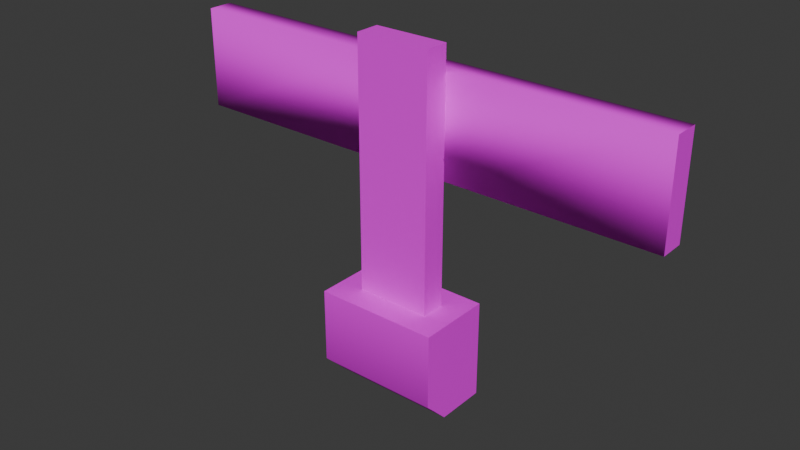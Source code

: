 # Source: fence.blend  (saved by Blender 4.0.36; exported with 4.5.12 LTS)
import bpy
from mathutils import Matrix  # noqa: F401  (used for matrix-valued properties, if any)

bpy.ops.wm.read_factory_settings(use_empty=True)
scene = bpy.context.scene
scene.name = 'Scene'

# ---- collections
col_collection = bpy.data.collections.new('Collection'); scene.collection.children.link(col_collection)

# ---- images (referenced by path relative to the original .blend; pixels are not part of the script)
import os
ASSET_DIR = os.environ.get("B2B_ASSET_DIR", "")  # directory of the original .blend (textures are referenced by path, not embedded)
HERE = os.path.dirname(os.path.abspath(__file__))  # packed textures are extracted next to this script under _unpacked/

def load_image(name, relpath, width, height, colorspace="sRGB"):
    """Load a texture the original file referenced (path relative to the .blend, or extracted next to this script)."""
    p = next((c for c in (os.path.join(HERE, relpath), os.path.join(ASSET_DIR, relpath)) if relpath and os.path.exists(c)), "")
    if p:
        img = bpy.data.images.load(p, check_existing=True)
        img.name = name
    else:  # same state as the original file: an image datablock whose file is absent (Cycles renders it pink)
        img = bpy.data.images.new(name, width, height)
        img.source = "FILE"
        img.filepath = "//" + (relpath or name)
    img.colorspace_settings.name = colorspace
    return img
img_diffusecolor_texture = load_image('DiffuseColor_Texture', 'FBX format/Textures/colormap.png', 1024, 1024, 'sRGB')

# ---- materials (node trees are filled in below, after node groups)
mat_colormap = bpy.data.materials.new('colormap')
mat_colormap.use_transparent_shadow = False
mat_colormap.diffuse_color = (1.0, 1.0, 1.0, 1.0)
mat_colormap.roughness = 0.5528

# ---- material node trees
mat_colormap.use_nodes = True; mat_colormap.node_tree.nodes.clear()
_N = mat_colormap.node_tree.nodes; _L = mat_colormap.node_tree.links
n0 = _N.new('ShaderNodeBsdfPrincipled'); n0.name = 'Principled BSDF'; n0.location = (10, 300)
n0.inputs[2].default_value = 0.5528
n0.inputs[3].default_value = 1.45
n0.inputs[27].default_value = (0.0, 0.0, 0.0, 1.0)
n0.inputs[28].default_value = 1.0
n1 = _N.new('ShaderNodeOutputMaterial'); n1.name = 'Material Output'; n1.location = (300, 300)
n2 = _N.new('ShaderNodeNormalMap'); n2.name = 'Normal Map'; n2.location = (-300, -300)
n2.label = 'Normal/Map'
n2.inputs[0].default_value = 0.0
n3 = _N.new('ShaderNodeTexImage'); n3.name = 'Image Texture'; n3.location = (-300, 600)
n3.image = img_diffusecolor_texture
_L.new(n0.outputs[0], n1.inputs[0])
_L.new(n2.outputs[0], n0.inputs[5])
_L.new(n3.outputs[0], n0.inputs[0])
n1.is_active_output = True

# ---- world
world_world = bpy.data.worlds.new('World'); scene.world = world_world
world_world.use_nodes = True; world_world.node_tree.nodes.clear()
_N = world_world.node_tree.nodes; _L = world_world.node_tree.links
n0 = _N.new('ShaderNodeOutputWorld'); n0.name = 'World Output'; n0.location = (300, 300)
n1 = _N.new('ShaderNodeBackground'); n1.name = 'Background'; n1.location = (10, 300)
n1.inputs[0].default_value = (0.05088, 0.05088, 0.05088, 1.0)
_L.new(n1.outputs[0], n0.inputs[0])
n0.is_active_output = True
world_world.color = (0.05088, 0.05088, 0.05088)
world_world.use_sun_shadow = False
world_world.sun_shadow_jitter_overblur = 0.0

# ---- meshes
me_scene = bpy.data.meshes.new('Scene')
me_scene.from_pydata([(49.72, 34.97, -1.014), (7.5, 34.97, -1.014), (49.72, 54.97, -1.014), (7.5, 54.97, -1.014), (-50.28, 34.97, -6.014), (49.72, 34.97, -6.014), (-50.28, 54.97, -6.014), (49.72, 54.97, -6.014), (-7.5, 54.97, -1.014), (-50.28, 54.97, -1.014), (-7.5, 34.97, -1.014), (-50.28, 34.97, -1.014), (12.5, -5.031, 8.986), (-12.5, -5.031, 8.986), (12.5, 9.969, 8.986), (-12.5, 9.969, 8.986), (-12.5, -10.03, -6.014), (-12.5, 9.969, -6.014), (-12.5, -10.03, 3.986), (12.5, -10.03, -6.014), (12.5, 9.969, -6.014), (12.5, -10.03, 3.986), (-7.5, 9.969, -1.014), (7.5, 9.969, -1.014), (-7.5, 9.969, 3.986), (7.5, 9.969, 3.986), (-7.5, 59.97, -1.014), (-7.5, 59.97, 3.986), (7.5, 59.97, -1.014), (7.5, 59.97, 3.986)], [], [(0, 2, 1), (3, 1, 2), (4, 6, 5), (7, 5, 6), (7, 2, 5), (0, 5, 2), (7, 6, 2), (3, 2, 6), (8, 3, 6), (9, 8, 6), (10, 8, 11), (9, 11, 8), (5, 0, 4), (1, 4, 0), (10, 4, 1), (11, 4, 10), (4, 11, 6), (9, 6, 11), (12, 14, 13), (15, 13, 14), (16, 18, 17), (15, 17, 18), (13, 15, 18), (16, 17, 19), (20, 19, 17), (21, 12, 18), (13, 18, 12), (20, 14, 19), (21, 19, 14), (12, 21, 14), (19, 21, 16), (18, 16, 21), (22, 23, 17), (24, 22, 17), (17, 23, 20), (17, 15, 24), (14, 20, 23), (24, 15, 25), (15, 14, 25), (23, 25, 14), (22, 10, 23), (1, 23, 10), (22, 24, 10), (8, 10, 24), (26, 8, 24), (27, 26, 24), (8, 26, 3), (28, 3, 26), (28, 29, 3), (1, 3, 29), (23, 1, 29), (25, 23, 29), (25, 29, 24), (27, 24, 29), (28, 26, 29), (27, 29, 26)])
me_scene.polygons.foreach_set('use_smooth', [True] * 56)
_k = set([(0, 2), (0, 5), (1, 3), (1, 10), (1, 23), (2, 7), (3, 8), (3, 28), (4, 6), (4, 11), (5, 7), (6, 9), (8, 10), (8, 26), (9, 11), (10, 22), (12, 14), (12, 21), (13, 15), (13, 18), (14, 15), (14, 20), (15, 17), (16, 17), (16, 18), (16, 19), (17, 20), (19, 20), (19, 21), (22, 23), (22, 24), (23, 25), (24, 25), (24, 27), (25, 29), (26, 27), (26, 28), (27, 29), (28, 29)])
me_scene.attributes.new('sharp_edge', 'BOOLEAN', 'EDGE').data.foreach_set('value', [ (min(e.vertices), max(e.vertices)) in _k for e in me_scene.edges])
_uv = me_scene.uv_layers.new(name='UVSet0')
_uv.uv.foreach_set('vector', [0.2188, 0.4036, 0.2188, 0.4607, 0.2188, 0.4036, 0.2188, 0.4607, 0.2188, 0.4036, 0.2188, 0.4607, 0.2188, 0.4036, 0.2188, 0.4607, 0.2188, 0.4036, 0.2188, 0.4607, 0.2188, 0.4036, 0.2188, 0.4607, 0.2188, 0.4607, 0.2188, 0.4607, 0.2188, 0.4036, 0.2188, 0.4036, 0.2188, 0.4036, 0.2188, 0.4607, 0.2188, 0.4607, 0.2188, 0.4607, 0.2188, 0.4607, 0.2188, 0.4607, 0.2188, 0.4607, 0.2188, 0.4607, 0.2188, 0.4607, 0.2188, 0.4607, 0.2188, 0.4607, 0.2188, 0.4607, 0.2188, 0.4607, 0.2188, 0.4607, 0.2188, 0.4036, 0.2188, 0.4607, 0.2188, 0.4036, 0.2188, 0.4607, 0.2188, 0.4036, 0.2188, 0.4607, 0.2188, 0.4036, 0.2188, 0.4036, 0.2188, 0.4036, 0.2188, 0.4036, 0.2188, 0.4036, 0.2188, 0.4036, 0.2188, 0.4036, 0.2188, 0.4036, 0.2188, 0.4036, 0.2188, 0.4036, 0.2188, 0.4036, 0.2188, 0.4036, 0.2188, 0.4036, 0.2188, 0.4036, 0.2188, 0.4607, 0.2188, 0.4607, 0.2188, 0.4607, 0.2188, 0.4036, 0.3438, 0.03929, 0.3438, 0.08214, 0.3438, 0.03929, 0.3438, 0.08214, 0.3438, 0.03929, 0.3438, 0.08214, 0.3438, 0.025, 0.3438, 0.025, 0.3438, 0.08214, 0.3438, 0.08214, 0.3438, 0.08214, 0.3438, 0.025, 0.3438, 0.03929, 0.3438, 0.08214, 0.3438, 0.025, 0.3438, 0.025, 0.3438, 0.08214, 0.3438, 0.025, 0.3438, 0.08214, 0.3438, 0.025, 0.3438, 0.08214, 0.3438, 0.025, 0.3438, 0.03929, 0.3438, 0.025, 0.3438, 0.03929, 0.3438, 0.025, 0.3438, 0.03929, 0.3438, 0.08214, 0.3438, 0.08214, 0.3438, 0.025, 0.3438, 0.025, 0.3438, 0.025, 0.3438, 0.08214, 0.3438, 0.03929, 0.3438, 0.025, 0.3438, 0.08214, 0.3438, 0.025, 0.3438, 0.025, 0.3438, 0.025, 0.3438, 0.025, 0.3438, 0.025, 0.3438, 0.025, 0.3438, 0.08214, 0.3438, 0.08214, 0.3438, 0.08214, 0.3438, 0.08214, 0.3438, 0.08214, 0.3438, 0.08214, 0.3438, 0.08214, 0.3438, 0.08214, 0.3438, 0.08214, 0.3438, 0.08214, 0.3438, 0.08214, 0.3438, 0.08214, 0.3438, 0.08214, 0.3438, 0.08214, 0.3438, 0.08214, 0.3438, 0.08214, 0.3438, 0.08214, 0.3438, 0.08214, 0.3438, 0.08214, 0.3438, 0.08214, 0.3438, 0.08214, 0.3438, 0.08214, 0.3438, 0.08214, 0.3438, 0.08214, 0.2188, 0.08214, 0.2188, 0.1536, 0.2188, 0.08214, 0.2188, 0.1536, 0.2188, 0.08214, 0.2188, 0.1536, 0.2188, 0.08214, 0.2188, 0.08214, 0.2188, 0.1536, 0.2188, 0.2107, 0.2188, 0.1536, 0.2188, 0.08214, 0.2188, 0.225, 0.2188, 0.2107, 0.2188, 0.08214, 0.2188, 0.225, 0.2188, 0.225, 0.2188, 0.08214, 0.2188, 0.2107, 0.2188, 0.225, 0.2188, 0.2107, 0.2188, 0.225, 0.2188, 0.2107, 0.2188, 0.225, 0.2188, 0.225, 0.2188, 0.225, 0.2188, 0.2107, 0.2188, 0.1536, 0.2188, 0.2107, 0.2188, 0.225, 0.2188, 0.08214, 0.2188, 0.1536, 0.2188, 0.225, 0.2188, 0.08214, 0.2188, 0.08214, 0.2188, 0.225, 0.2188, 0.08214, 0.2188, 0.225, 0.2188, 0.08214, 0.2188, 0.225, 0.2188, 0.08214, 0.2188, 0.225, 0.2188, 0.225, 0.2188, 0.225, 0.2188, 0.225, 0.2188, 0.225, 0.2188, 0.225, 0.2188, 0.225])
me_scene.materials.append(mat_colormap)
me_scene.update()
me_scene.normals_split_custom_set([tuple(v) for v in zip(*[iter([0.0, -0.7071, 0.7071, 0.0, 0.7071, 0.7071, 0.0, -0.8944, 0.4472, 0.0, 0.8944, 0.4472, 0.0, -0.8944, 0.4472, 0.0, 0.7071, 0.7071, 0.0, -0.7071, -0.7071, 0.0, 0.7071, -0.7071, 0.0, -0.7071, -0.7071, 0.0, 0.7071, -0.7071, 0.0, -0.7071, -0.7071, 0.0, 0.7071, -0.7071, 1.0, 0.0, 0.0, 1.0, 0.0, 0.0, 1.0, 0.0, 0.0, 1.0, 0.0, 0.0, 1.0, 0.0, 0.0, 1.0, 0.0, 0.0, 0.0, 0.7071, -0.7071, 0.0, 0.7071, -0.7071, 0.0, 0.7071, 0.7071, 0.0, 0.8944, 0.4472, 0.0, 0.7071, 0.7071, 0.0, 0.7071, -0.7071, 0.0, 0.8944, 0.4472, 0.0, 0.8944, 0.4472, 0.0, 0.7071, -0.7071, 0.0, 0.7071, 0.7071, 0.0, 0.8944, 0.4472, 0.0, 0.7071, -0.7071, 0.0, -0.8944, 0.4472, 0.0, 0.8944, 0.4472, 0.0, -0.7071, 0.7071, 0.0, 0.7071, 0.7071, 0.0, -0.7071, 0.7071, 0.0, 0.8944, 0.4472, 0.0, -0.7071, -0.7071, 0.0, -0.7071, 0.7071, 0.0, -0.7071, -0.7071, 0.0, -0.8944, 0.4472, 0.0, -0.7071, -0.7071, 0.0, -0.7071, 0.7071, 0.0, -0.8944, 0.4472, 0.0, -0.7071, -0.7071, 0.0, -0.8944, 0.4472, 0.0, -0.7071, 0.7071, 0.0, -0.7071, -0.7071, 0.0, -0.8944, 0.4472, -1.0, 0.0, 0.0, -1.0, 0.0, 0.0, -1.0, 0.0, 0.0, -1.0, 0.0, 0.0, -1.0, 0.0, 0.0, -1.0, 0.0, 0.0, 0.0, -0.3827, 0.9239, 0.0, 0.0, 1.0, 0.0, -0.3827, 0.9239, 0.0, 0.0, 1.0, 0.0, -0.3827, 0.9239, 0.0, 0.0, 1.0, -1.0, 0.0, 0.0, -1.0, 0.0, 0.0, -1.0, 0.0, 0.0, -1.0, 0.0, 0.0, -1.0, 0.0, 0.0, -1.0, 0.0, 0.0, -1.0, 0.0, 0.0, -1.0, 0.0, 0.0, -1.0, 0.0, 0.0, 0.0, 0.0, -1.0, 0.0, 0.0, -1.0, 0.0, 0.0, -1.0, 0.0, 0.0, -1.0, 0.0, 0.0, -1.0, 0.0, 0.0, -1.0, 0.0, -0.9239, 0.3827, 0.0, -0.3827, 0.9239, 0.0, -0.9239, 0.3827, 0.0, -0.3827, 0.9239, 0.0, -0.9239, 0.3827, 0.0, -0.3827, 0.9239, 1.0, 0.0, 1.272e-07, 1.0, 3.871e-08, 1.346e-07, 1.0, 9.008e-08, 5.209e-08, 1.0, 1.176e-07, 8.749e-08, 1.0, 9.008e-08, 5.209e-08, 1.0, 3.871e-08, 1.346e-07, 1.0, 0.0, 3.815e-07, 1.0, 1.176e-07, 8.749e-08, 1.0, 3.871e-08, 1.346e-07, 0.0, -1.0, 0.0, 0.0, -0.9239, 0.3827, 0.0, -1.0, 0.0, 0.0, -0.9239, 0.3827, 0.0, -1.0, 0.0, 0.0, -0.9239, 0.3827, 0.0, 1.0, 0.0, 0.0, 1.0, 0.0, 0.0, 1.0, 0.0, 0.0, 1.0, 0.0, 0.0, 1.0, 0.0, 0.0, 1.0, 0.0, 0.0, 1.0, 0.0, 0.0, 1.0, 0.0, 0.0, 1.0, 0.0, 0.0, 1.0, 0.0, 0.0, 1.0, 9.517e-09, 0.0, 1.0, 0.0, 0.0, 1.0, 3.052e-08, 0.0, 1.0, 0.0, 0.0, 1.0, 0.0, 0.0, 1.0, 0.0, 0.0, 1.0, 9.517e-09, 0.0, 1.0, 2.735e-08, 0.0, 1.0, 9.517e-09, 0.0, 1.0, 3.052e-08, 0.0, 1.0, 2.735e-08, 0.0, 1.0, 0.0, 0.0, 1.0, 2.735e-08, 0.0, 1.0, 3.052e-08, 0.0, 0.0, -1.0, 0.0, 0.0, -1.0, 0.0, 0.0, -1.0, 0.0, 0.0, -1.0, 0.0, 0.0, -1.0, 0.0, 0.0, -1.0, -1.0, 0.0, 0.0, -1.0, 0.0, 0.0, -1.0, 0.0, 0.0, -1.0, 0.0, 0.0, -1.0, 0.0, 0.0, -1.0, 0.0, 0.0, -1.0, 0.0, 0.0, -1.0, 0.0, 0.0, -1.0, 0.0, 0.0, -1.0, 0.0, 0.0, -1.0, 0.0, 0.0, -1.0, 0.0, 0.0, 0.0, 0.0, -1.0, 0.0, 0.0, -1.0, 0.0, 0.0, -1.0, 0.0, 0.0, -1.0, 0.0, 0.0, -1.0, 0.0, 0.0, -1.0, 1.0, 0.0, 1.907e-07, 1.0, 0.0, 1.907e-07, 1.0, 0.0, 1.907e-07, 1.0, 0.0, 1.907e-07, 1.0, 0.0, 1.907e-07, 1.0, 0.0, 1.907e-07, 1.0, 0.0, 1.907e-07, 1.0, 0.0, 1.907e-07, 1.0, 0.0, 1.907e-07, 1.0, 0.0, 1.907e-07, 1.0, 0.0, 1.907e-07, 1.0, 0.0, 1.907e-07, 0.0, 0.0, 1.0, 0.0, 0.0, 1.0, 0.0, 0.0, 1.0, 0.0, 0.0, 1.0, 0.0, 0.0, 1.0, 0.0, 0.0, 1.0, 0.0, 1.0, 0.0, 0.0, 1.0, 0.0, 0.0, 1.0, 0.0, 0.0, 1.0, 0.0, 0.0, 1.0, 0.0, 0.0, 1.0, 0.0])] * 3)])

# ---- objects
ob_group = bpy.data.objects.new('Group', me_scene)
ob_conveyor_bars_stripe_fence = bpy.data.objects.new('conveyor_bars_stripe_fence', None)

# ---- transforms, parenting, visibility, modifiers, constraints
ob_group.parent = ob_conveyor_bars_stripe_fence
ob_group.location = (0.0, 10.0, 0.0)
ob_group.color = (0.8, 0.8, 0.8, 1.0)
ob_conveyor_bars_stripe_fence.location = (0.0, 0.0, 0.0)
ob_conveyor_bars_stripe_fence.rotation_euler = (1.571, -0.0, 0.0)
ob_conveyor_bars_stripe_fence.scale = (0.01, 0.01, 0.01)
ob_conveyor_bars_stripe_fence.color = (0.8, 0.8, 0.8, 1.0)

# ---- collection membership
col_collection.objects.link(ob_group)
col_collection.objects.link(ob_conveyor_bars_stripe_fence)

# ---- scene / render settings (as saved in the file)
scene.frame_start = 1; scene.frame_end = 250; scene.frame_set(1)
scene.render.engine = 'BLENDER_EEVEE_NEXT'
scene.render.fps = 25
scene.cycles.sampling_pattern = 'TABULATED_SOBOL'
bpy.context.view_layer.update()

# ---- added for rendering (the .blend has no active camera and no usable light): camera, sun
cam_auto = bpy.data.cameras.new('AutoCamera')
cam_auto.lens = 50.0
cam_auto.sensor_width = 36.0
cam_auto.clip_end = 1000.0
ob_auto_camera = bpy.data.objects.new('AutoCamera', cam_auto)
scene.collection.objects.link(ob_auto_camera)
ob_auto_camera.location = (1.13508, -1.38031, 1.25999)
ob_auto_camera.rotation_euler = (1.09748, -7.21219e-08, 0.694738)
scene.camera = ob_auto_camera
light_auto_sun = bpy.data.lights.new('AutoSun', 'SUN')
light_auto_sun.energy = 3.0
light_auto_sun.angle = 0.0523599
ob_auto_sun = bpy.data.objects.new('AutoSun', light_auto_sun)
scene.collection.objects.link(ob_auto_sun)
ob_auto_sun.rotation_euler = (0.872665, 0.174533, 0.523599)
bpy.context.view_layer.update()
